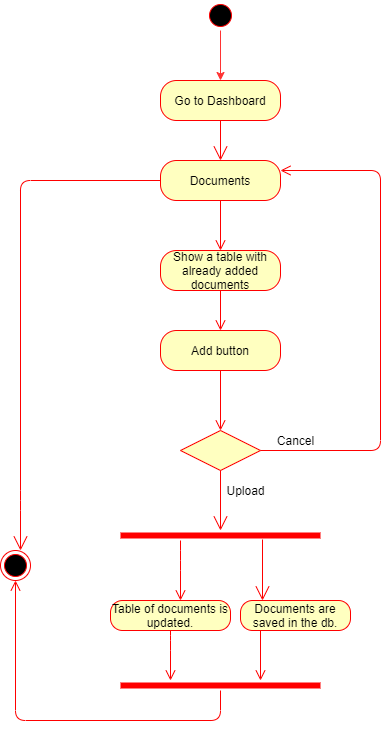

The diagram above was exported from draw.io. Its source (the exported page's mxGraphModel, read from the mxfile embedded in the PNG):
<mxGraphModel dx="868" dy="433" grid="1" gridSize="10" guides="1" tooltips="1" connect="1" arrows="1" fold="1" page="1" pageScale="1" pageWidth="850" pageHeight="1100" math="0" shadow="0">
  <root>
    <mxCell id="0" />
    <mxCell id="1" parent="0" />
    <mxCell id="vkjWJG0eKxJUb7NeSj7C-1" value="Go to Dashboard" style="rounded=1;whiteSpace=wrap;html=1;arcSize=40;fontColor=#000000;fillColor=#ffffc0;strokeColor=#ff0000;" vertex="1" parent="1">
      <mxGeometry x="300" y="160" width="120" height="40" as="geometry" />
    </mxCell>
    <mxCell id="vkjWJG0eKxJUb7NeSj7C-2" value="" style="edgeStyle=orthogonalEdgeStyle;rounded=0;orthogonalLoop=1;jettySize=auto;html=1;endArrow=classic;endFill=1;strokeColor=#FF3333;" edge="1" parent="1" source="vkjWJG0eKxJUb7NeSj7C-3" target="vkjWJG0eKxJUb7NeSj7C-1">
      <mxGeometry relative="1" as="geometry" />
    </mxCell>
    <mxCell id="vkjWJG0eKxJUb7NeSj7C-3" value="" style="ellipse;html=1;shape=startState;fillColor=#000000;strokeColor=#ff0000;" vertex="1" parent="1">
      <mxGeometry x="345" y="80" width="30" height="30" as="geometry" />
    </mxCell>
    <mxCell id="vkjWJG0eKxJUb7NeSj7C-4" value="Documents" style="rounded=1;whiteSpace=wrap;html=1;arcSize=40;fontColor=#000000;fillColor=#ffffc0;strokeColor=#ff0000;" vertex="1" parent="1">
      <mxGeometry x="300" y="240" width="120" height="40" as="geometry" />
    </mxCell>
    <mxCell id="vkjWJG0eKxJUb7NeSj7C-5" value="" style="edgeStyle=orthogonalEdgeStyle;html=1;verticalAlign=bottom;endArrow=open;endSize=8;strokeColor=#ff0000;" edge="1" source="vkjWJG0eKxJUb7NeSj7C-4" parent="1">
      <mxGeometry relative="1" as="geometry">
        <mxPoint x="360" y="330" as="targetPoint" />
      </mxGeometry>
    </mxCell>
    <mxCell id="vkjWJG0eKxJUb7NeSj7C-6" value="" style="endArrow=open;endFill=1;endSize=12;html=1;exitX=0.5;exitY=1;exitDx=0;exitDy=0;entryX=0.5;entryY=0;entryDx=0;entryDy=0;strokeColor=#FF0000;" edge="1" parent="1" source="vkjWJG0eKxJUb7NeSj7C-1" target="vkjWJG0eKxJUb7NeSj7C-4">
      <mxGeometry width="160" relative="1" as="geometry">
        <mxPoint x="340" y="210" as="sourcePoint" />
        <mxPoint x="420" y="210" as="targetPoint" />
      </mxGeometry>
    </mxCell>
    <mxCell id="vkjWJG0eKxJUb7NeSj7C-7" value="Show a table with already added documents" style="rounded=1;whiteSpace=wrap;html=1;arcSize=40;fontColor=#000000;fillColor=#ffffc0;strokeColor=#ff0000;" vertex="1" parent="1">
      <mxGeometry x="300" y="330" width="120" height="40" as="geometry" />
    </mxCell>
    <mxCell id="vkjWJG0eKxJUb7NeSj7C-8" value="" style="edgeStyle=orthogonalEdgeStyle;html=1;verticalAlign=bottom;endArrow=open;endSize=8;strokeColor=#ff0000;" edge="1" source="vkjWJG0eKxJUb7NeSj7C-7" parent="1">
      <mxGeometry relative="1" as="geometry">
        <mxPoint x="360" y="410" as="targetPoint" />
      </mxGeometry>
    </mxCell>
    <mxCell id="vkjWJG0eKxJUb7NeSj7C-10" value="Add button" style="rounded=1;whiteSpace=wrap;html=1;arcSize=40;fontColor=#000000;fillColor=#ffffc0;strokeColor=#ff0000;" vertex="1" parent="1">
      <mxGeometry x="300" y="410" width="120" height="40" as="geometry" />
    </mxCell>
    <mxCell id="vkjWJG0eKxJUb7NeSj7C-11" value="" style="edgeStyle=orthogonalEdgeStyle;html=1;verticalAlign=bottom;endArrow=open;endSize=8;strokeColor=#ff0000;" edge="1" source="vkjWJG0eKxJUb7NeSj7C-10" parent="1">
      <mxGeometry relative="1" as="geometry">
        <mxPoint x="360" y="510" as="targetPoint" />
      </mxGeometry>
    </mxCell>
    <mxCell id="vkjWJG0eKxJUb7NeSj7C-12" value="" style="rhombus;whiteSpace=wrap;html=1;fillColor=#ffffc0;strokeColor=#ff0000;" vertex="1" parent="1">
      <mxGeometry x="320" y="510" width="80" height="40" as="geometry" />
    </mxCell>
    <mxCell id="vkjWJG0eKxJUb7NeSj7C-13" value="" style="edgeStyle=orthogonalEdgeStyle;html=1;align=left;verticalAlign=bottom;endArrow=open;endSize=8;strokeColor=#ff0000;entryX=1;entryY=0.25;entryDx=0;entryDy=0;" edge="1" source="vkjWJG0eKxJUb7NeSj7C-12" parent="1" target="vkjWJG0eKxJUb7NeSj7C-4">
      <mxGeometry x="-1" relative="1" as="geometry">
        <mxPoint x="470" y="250" as="targetPoint" />
        <Array as="points">
          <mxPoint x="520" y="530" />
          <mxPoint x="520" y="250" />
        </Array>
      </mxGeometry>
    </mxCell>
    <mxCell id="vkjWJG0eKxJUb7NeSj7C-16" value="Cancel" style="text;html=1;align=center;verticalAlign=middle;resizable=0;points=[];autosize=1;" vertex="1" parent="1">
      <mxGeometry x="410" y="510" width="50" height="20" as="geometry" />
    </mxCell>
    <mxCell id="vkjWJG0eKxJUb7NeSj7C-19" value="" style="endArrow=open;endFill=1;endSize=12;html=1;strokeColor=#FF0000;exitX=0.5;exitY=1;exitDx=0;exitDy=0;" edge="1" parent="1" source="vkjWJG0eKxJUb7NeSj7C-12">
      <mxGeometry width="160" relative="1" as="geometry">
        <mxPoint x="340" y="580" as="sourcePoint" />
        <mxPoint x="360" y="610" as="targetPoint" />
      </mxGeometry>
    </mxCell>
    <mxCell id="vkjWJG0eKxJUb7NeSj7C-20" value="Upload" style="text;html=1;align=center;verticalAlign=middle;resizable=0;points=[];autosize=1;" vertex="1" parent="1">
      <mxGeometry x="360" y="560" width="50" height="20" as="geometry" />
    </mxCell>
    <mxCell id="vkjWJG0eKxJUb7NeSj7C-21" value="" style="shape=line;html=1;strokeWidth=6;strokeColor=#ff0000;" vertex="1" parent="1">
      <mxGeometry x="260" y="610" width="200" height="10" as="geometry" />
    </mxCell>
    <mxCell id="vkjWJG0eKxJUb7NeSj7C-22" value="" style="edgeStyle=orthogonalEdgeStyle;html=1;verticalAlign=bottom;endArrow=open;endSize=8;strokeColor=#ff0000;" edge="1" source="vkjWJG0eKxJUb7NeSj7C-21" parent="1">
      <mxGeometry relative="1" as="geometry">
        <mxPoint x="320" y="680" as="targetPoint" />
        <Array as="points">
          <mxPoint x="320" y="640" />
          <mxPoint x="320" y="640" />
        </Array>
      </mxGeometry>
    </mxCell>
    <mxCell id="vkjWJG0eKxJUb7NeSj7C-23" value="" style="endArrow=open;endFill=1;endSize=12;html=1;strokeColor=#FF0000;exitX=0.71;exitY=0.9;exitDx=0;exitDy=0;exitPerimeter=0;" edge="1" parent="1" source="vkjWJG0eKxJUb7NeSj7C-21">
      <mxGeometry width="160" relative="1" as="geometry">
        <mxPoint x="390" y="660" as="sourcePoint" />
        <mxPoint x="402" y="680" as="targetPoint" />
      </mxGeometry>
    </mxCell>
    <mxCell id="vkjWJG0eKxJUb7NeSj7C-26" value="Table of documents is updated." style="rounded=1;whiteSpace=wrap;html=1;arcSize=40;fontColor=#000000;fillColor=#ffffc0;strokeColor=#ff0000;" vertex="1" parent="1">
      <mxGeometry x="250" y="680" width="120" height="30" as="geometry" />
    </mxCell>
    <mxCell id="vkjWJG0eKxJUb7NeSj7C-27" value="" style="edgeStyle=orthogonalEdgeStyle;html=1;verticalAlign=bottom;endArrow=open;endSize=8;strokeColor=#ff0000;" edge="1" source="vkjWJG0eKxJUb7NeSj7C-26" parent="1">
      <mxGeometry relative="1" as="geometry">
        <mxPoint x="310" y="760" as="targetPoint" />
        <Array as="points">
          <mxPoint x="310" y="720" />
          <mxPoint x="310" y="720" />
        </Array>
      </mxGeometry>
    </mxCell>
    <mxCell id="vkjWJG0eKxJUb7NeSj7C-28" value="Documents are saved in the db." style="rounded=1;whiteSpace=wrap;html=1;arcSize=40;fontColor=#000000;fillColor=#ffffc0;strokeColor=#ff0000;" vertex="1" parent="1">
      <mxGeometry x="380" y="680" width="110" height="30" as="geometry" />
    </mxCell>
    <mxCell id="vkjWJG0eKxJUb7NeSj7C-29" value="" style="edgeStyle=orthogonalEdgeStyle;html=1;verticalAlign=bottom;endArrow=open;endSize=8;strokeColor=#ff0000;" edge="1" source="vkjWJG0eKxJUb7NeSj7C-28" parent="1">
      <mxGeometry relative="1" as="geometry">
        <mxPoint x="400" y="760" as="targetPoint" />
        <Array as="points">
          <mxPoint x="400" y="760" />
        </Array>
      </mxGeometry>
    </mxCell>
    <mxCell id="vkjWJG0eKxJUb7NeSj7C-32" value="" style="shape=line;html=1;strokeWidth=6;strokeColor=#ff0000;" vertex="1" parent="1">
      <mxGeometry x="260" y="760" width="200" height="10" as="geometry" />
    </mxCell>
    <mxCell id="vkjWJG0eKxJUb7NeSj7C-33" value="" style="edgeStyle=orthogonalEdgeStyle;html=1;verticalAlign=bottom;endArrow=open;endSize=8;strokeColor=#ff0000;entryX=0.5;entryY=1;entryDx=0;entryDy=0;" edge="1" source="vkjWJG0eKxJUb7NeSj7C-32" parent="1" target="vkjWJG0eKxJUb7NeSj7C-35">
      <mxGeometry relative="1" as="geometry">
        <mxPoint x="360" y="840" as="targetPoint" />
        <Array as="points">
          <mxPoint x="360" y="800" />
          <mxPoint x="155" y="800" />
        </Array>
      </mxGeometry>
    </mxCell>
    <mxCell id="vkjWJG0eKxJUb7NeSj7C-35" value="" style="ellipse;html=1;shape=endState;fillColor=#000000;strokeColor=#ff0000;" vertex="1" parent="1">
      <mxGeometry x="140" y="630" width="30" height="30" as="geometry" />
    </mxCell>
    <mxCell id="vkjWJG0eKxJUb7NeSj7C-36" value="" style="endArrow=open;endFill=1;endSize=12;html=1;strokeColor=#FF0000;exitX=0;exitY=0.5;exitDx=0;exitDy=0;" edge="1" parent="1" source="vkjWJG0eKxJUb7NeSj7C-4">
      <mxGeometry width="160" relative="1" as="geometry">
        <mxPoint x="130" y="410" as="sourcePoint" />
        <mxPoint x="160" y="630" as="targetPoint" />
        <Array as="points">
          <mxPoint x="160" y="260" />
          <mxPoint x="160" y="580" />
        </Array>
      </mxGeometry>
    </mxCell>
  </root>
</mxGraphModel>